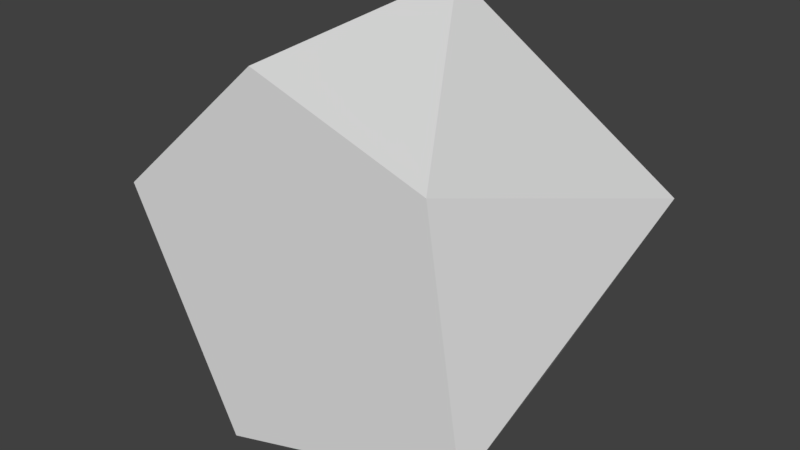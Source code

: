 # Source: Handle.blend  (saved by Blender 2.80.75; exported with 4.5.12 LTS)
import bpy
from mathutils import Matrix  # noqa: F401  (used for matrix-valued properties, if any)

bpy.ops.wm.read_factory_settings(use_empty=True)
scene = bpy.context.scene
scene.name = 'Scene'

# ---- collections
col_collection_1 = bpy.data.collections.new('Collection 1'); scene.collection.children.link(col_collection_1)

# ---- materials (node trees are filled in below, after node groups)
mat_handle = bpy.data.materials.new('Handle')
mat_handle.alpha_threshold = 0.0
mat_handle.use_transparent_shadow = False
mat_handle.roughness = 0.5
mat_handle.line_color = (0.0, 0.0, 0.0, 1.0)

# ---- material node trees

# ---- world
world_world = bpy.data.worlds.new('World'); scene.world = world_world
world_world.color = (0.05088, 0.05088, 0.05088)
world_world.use_sun_shadow = False
world_world.sun_shadow_jitter_overblur = 0.0
world_world.cycles.sampling_method = 'MANUAL'

# ---- meshes
me_cylinder = bpy.data.meshes.new('Cylinder')
me_cylinder.from_pydata([(-0.2539, 1.092, -1.0), (-0.1719, 1.023, 0.507), (1.046, 0.2426, -1.0), (0.755, 0.7112, 0.507), (0.9501, -0.5474, 0.507), (0.4421, -0.979, -1.0), (-0.4421, -0.979, 0.507), (-1.021, -0.4621, -1.0), (-1.046, 0.2426, 0.507)], [], [(3, 2, 0), (4, 5, 2), (6, 7, 5), (8, 0, 7), (5, 7, 0, 2), (1, 3, 0), (3, 4, 2), (4, 6, 5), (6, 8, 7), (8, 1, 0), (1, 8, 6, 4, 3)])
me_cylinder.materials.append(mat_handle)
me_cylinder.use_remesh_preserve_volume = False
me_cylinder.use_remesh_preserve_attributes = False
me_cylinder.use_mirror_vertex_groups = False
me_cylinder.update()

# ---- objects
ob_handle = bpy.data.objects.new('Handle', me_cylinder)

# ---- transforms, parenting, visibility, modifiers, constraints
ob_handle.location = (0.0, 0.0, 0.0)
ob_handle.rotation_euler = (1.571, -0.0, 0.0)
ob_handle.scale = (0.1184, 0.1184, 0.1184)
ob_handle.lineart.crease_threshold = 0.0

# ---- collection membership
col_collection_1.objects.link(ob_handle)

# ---- scene / render settings (as saved in the file)
scene.frame_start = 1; scene.frame_end = 250; scene.frame_set(1)
scene.render.engine = 'BLENDER_EEVEE_NEXT'
scene.render.resolution_percentage = 50
scene.render.dither_intensity = 0.0
scene.cycles.use_denoising = False
scene.cycles.samples = 128
scene.cycles.sampling_pattern = 'TABULATED_SOBOL'
scene.cycles.light_sampling_threshold = 0.0
scene.cycles.use_adaptive_sampling = False
scene.cycles.use_light_tree = False
scene.cycles.blur_glossy = 0.0
scene.cycles.sample_clamp_indirect = 0.0
scene.view_settings.view_transform = 'Standard'
bpy.context.view_layer.update()

# ---- added for rendering (the .blend has no active camera and no usable light): camera, sun
cam_auto = bpy.data.cameras.new('AutoCamera')
cam_auto.lens = 50.0
cam_auto.sensor_width = 36.0
cam_auto.clip_end = 1000.0
ob_auto_camera = bpy.data.objects.new('AutoCamera', cam_auto)
scene.collection.objects.link(ob_auto_camera)
ob_auto_camera.location = (0.362444, -0.405736, 0.296646)
ob_auto_camera.rotation_euler = (1.09748, -7.21219e-08, 0.694738)
scene.camera = ob_auto_camera
light_auto_sun = bpy.data.lights.new('AutoSun', 'SUN')
light_auto_sun.energy = 3.0
light_auto_sun.angle = 0.0523599
ob_auto_sun = bpy.data.objects.new('AutoSun', light_auto_sun)
scene.collection.objects.link(ob_auto_sun)
ob_auto_sun.rotation_euler = (0.872665, 0.174533, 0.523599)
bpy.context.view_layer.update()
